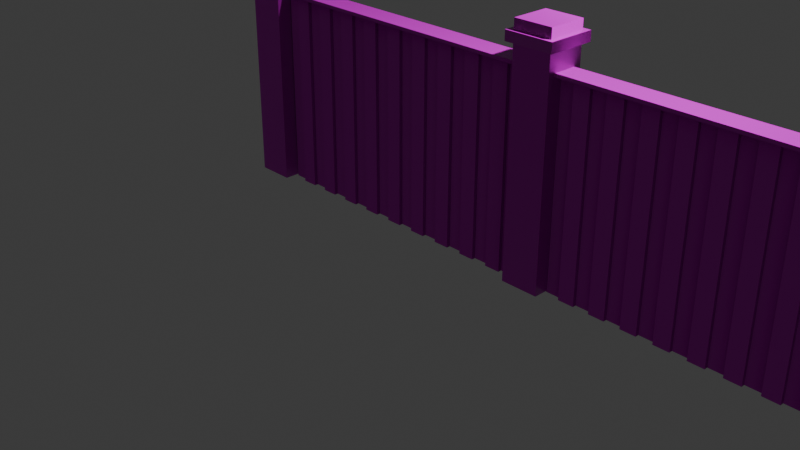 # Source: Fence.blend  (saved by Blender 4.0.36; exported with 4.5.12 LTS)
import bpy
from mathutils import Matrix  # noqa: F401  (used for matrix-valued properties, if any)

bpy.ops.wm.read_factory_settings(use_empty=True)
scene = bpy.context.scene
scene.name = 'Scene'

# ---- collections
col_collection = bpy.data.collections.new('Collection'); scene.collection.children.link(col_collection)

# ---- images (referenced by path relative to the original .blend; pixels are not part of the script)
import os
ASSET_DIR = os.environ.get("B2B_ASSET_DIR", "")  # directory of the original .blend (textures are referenced by path, not embedded)
HERE = os.path.dirname(os.path.abspath(__file__))  # packed textures are extracted next to this script under _unpacked/

def load_image(name, relpath, width, height, colorspace="sRGB"):
    """Load a texture the original file referenced (path relative to the .blend, or extracted next to this script)."""
    p = next((c for c in (os.path.join(HERE, relpath), os.path.join(ASSET_DIR, relpath)) if relpath and os.path.exists(c)), "")
    if p:
        img = bpy.data.images.load(p, check_existing=True)
        img.name = name
    else:  # same state as the original file: an image datablock whose file is absent (Cycles renders it pink)
        img = bpy.data.images.new(name, width, height)
        img.source = "FILE"
        img.filepath = "//" + (relpath or name)
    img.colorspace_settings.name = colorspace
    return img
img_woodbase_bricksupport_normal_png = load_image('Woodbase-BrickSupport_Normal.png', 'Woodbase-BrickSupport_Normal.png', 1024, 1024, 'sRGB')
img_woodbase_bricksupport_basecolor_jpg = load_image('Woodbase-BrickSupport_BaseColor.jpg', 'Woodbase-BrickSupport_BaseColor.jpg', 1024, 1024, 'sRGB')
img_woodbase_bricksupport_roughness_jpg_001 = load_image('Woodbase-BrickSupport_Roughness.jpg.001', 'Woodbase-BrickSupport_Roughness.jpg', 1024, 1024, 'sRGB')

# ---- materials (node trees are filled in below, after node groups)
mat_lambert1 = bpy.data.materials.new('lambert1')
mat_lambert1.use_transparent_shadow = False
mat_lambert1.diffuse_color = (0.5, 0.5, 0.5, 1.0)
mat_lambert1.roughness = 0.5528

# ---- material node trees
mat_lambert1.use_nodes = True; mat_lambert1.node_tree.nodes.clear()
_N = mat_lambert1.node_tree.nodes; _L = mat_lambert1.node_tree.links
n0 = _N.new('ShaderNodeBsdfPrincipled'); n0.name = 'Principled BSDF'; n0.location = (10, 300)
n0.inputs[3].default_value = 1.45
n0.inputs[27].default_value = (0.0, 0.0, 0.0, 1.0)
n0.inputs[28].default_value = 1.0
n1 = _N.new('ShaderNodeNormalMap'); n1.name = 'Normal Map'; n1.location = (-300, -300)
n1.label = 'Normal/Map'
n1.uv_map = 'map1'
n2 = _N.new('ShaderNodeOutputMaterial'); n2.name = 'Material Output'; n2.location = (300, 300)
n3 = _N.new('ShaderNodeTexImage'); n3.name = 'Image Texture.001'; n3.location = (-628, -70)
n3.image = img_woodbase_bricksupport_normal_png
n4 = _N.new('ShaderNodeTexImage'); n4.name = 'Image Texture'; n4.location = (-417, 530)
n4.width = 365
n4.image = img_woodbase_bricksupport_basecolor_jpg
n5 = _N.new('ShaderNodeTexImage'); n5.name = 'Image Texture.002'; n5.location = (-453, 228)
n5.image = img_woodbase_bricksupport_roughness_jpg_001
_L.new(n0.outputs[0], n2.inputs[0])
_L.new(n1.outputs[0], n0.inputs[5])
_L.new(n4.outputs[0], n0.inputs[0])
_L.new(n3.outputs[0], n1.inputs[1])
_L.new(n5.outputs[0], n0.inputs[2])
n2.is_active_output = True

# ---- world
world_world = bpy.data.worlds.new('World'); scene.world = world_world
world_world.use_nodes = True; world_world.node_tree.nodes.clear()
_N = world_world.node_tree.nodes; _L = world_world.node_tree.links
n0 = _N.new('ShaderNodeOutputWorld'); n0.name = 'World Output'; n0.location = (300, 300)
n1 = _N.new('ShaderNodeBackground'); n1.name = 'Background'; n1.location = (10, 300)
n1.inputs[0].default_value = (0.05088, 0.05088, 0.05088, 1.0)
_L.new(n1.outputs[0], n0.inputs[0])
n0.is_active_output = True
world_world.color = (0.05088, 0.05088, 0.05088)
world_world.use_sun_shadow = False
world_world.sun_shadow_jitter_overblur = 0.0

# ---- cameras
cam_camera = bpy.data.cameras.new('Camera')
cam_camera.clip_end = 100.0
cam_camera.ortho_scale = 7.314

# ---- lights
light_light = bpy.data.lights.new('Light', 'POINT')
light_light.transmission_factor = 0.0
light_light.use_soft_falloff = False
light_light.energy = 1000.0
light_light.shadow_soft_size = 0.1
light_light.shadow_maximum_resolution = 0.006
light_light.use_absolute_resolution = True

# ---- meshes
me_mesh = bpy.data.meshes.new('Mesh')
me_mesh.from_pydata([(157.4, 19.84, 2.43e-15), (197.1, 19.84, -2.43e-15), (157.4, 19.84, 245.0), (197.1, 19.84, 245.0), (157.4, -19.84, 245.0), (197.1, -19.84, 245.0), (157.4, -19.84, 2.43e-15), (197.1, -19.84, -2.43e-15), (157.4, 19.84, 225.0), (197.1, 19.84, 225.0), (197.1, -19.84, 225.0), (157.4, -19.84, 225.0), (157.4, -19.84, 235.0), (197.1, -19.84, 235.0), (197.1, 19.84, 235.0), (157.4, 19.84, 235.0), (202.1, 24.84, 225.0), (202.1, -24.84, 225.0), (202.1, -24.84, 235.0), (202.1, 24.84, 235.0), (152.4, -24.84, 225.0), (152.4, 24.84, 225.0), (152.4, 24.84, 235.0), (152.4, -24.84, 235.0), (-158.4, -19.84, 2.43e-15), (-198.1, -19.84, -2.43e-15), (-158.4, -19.84, 245.0), (-198.1, -19.84, 245.0), (-158.4, 19.84, 245.0), (-198.1, 19.84, 245.0), (-158.4, 19.84, 2.43e-15), (-198.1, 19.84, -2.43e-15), (-158.4, -19.84, 225.0), (-198.1, -19.84, 225.0), (-198.1, 19.84, 225.0), (-158.4, 19.84, 225.0), (-158.4, 19.84, 235.0), (-198.1, 19.84, 235.0), (-198.1, -19.84, 235.0), (-158.4, -19.84, 235.0), (-203.1, -24.84, 225.0), (-203.1, 24.84, 225.0), (-203.1, 24.84, 235.0), (-203.1, -24.84, 235.0), (-153.4, 24.84, 225.0), (-153.4, -24.84, 225.0), (-153.4, -24.84, 235.0), (-153.4, 24.84, 235.0), (-157.9, -4.007, 199.7), (142.1, -4.007, 199.7), (-157.9, -4.007, -1.474), (142.1, -4.007, -1.474), (42.15, -4.007, 199.7), (42.15, -4.007, -1.474), (-57.85, -4.007, 199.7), (-57.85, -4.007, -1.474), (-91.19, -4.007, 199.7), (-91.19, -4.007, -1.474), (-124.5, -4.007, 199.7), (-124.5, -4.007, -1.474), (8.812, -4.007, 199.7), (8.812, -4.007, -1.474), (-24.52, -4.007, 199.7), (-24.52, -4.007, -1.474), (108.8, -4.007, 199.7), (108.8, -4.007, -1.474), (75.48, -4.007, 199.7), (75.48, -4.007, -1.474), (-141.2, -4.007, 199.7), (-141.2, -4.007, -1.474), (-107.9, -4.007, 199.7), (-107.9, -4.007, -1.474), (-74.52, -4.007, 199.7), (-74.52, -4.007, -1.474), (-41.19, -4.007, 199.7), (-41.19, -4.007, -1.474), (-7.855, -4.007, 199.7), (-7.855, -4.007, -1.474), (25.48, -4.007, 199.7), (25.48, -4.007, -1.474), (58.81, -4.007, 199.7), (58.81, -4.007, -1.474), (92.15, -4.007, 199.7), (92.15, -4.007, -1.474), (125.5, -4.007, 199.7), (125.5, -4.007, -1.474), (158.4, -4.007, -1.474), (158.4, -4.007, 199.7), (-141.2, -7.888, 199.7), (-141.2, -7.888, -1.474), (-124.5, -7.888, -1.474), (-124.5, -7.888, 199.7), (58.81, -7.888, 199.7), (58.81, -7.888, -1.474), (75.48, -7.888, -1.474), (75.48, -7.888, 199.7), (-41.19, -7.888, 199.7), (-41.19, -7.888, -1.474), (-24.52, -7.888, -1.474), (-24.52, -7.888, 199.7), (-107.9, -7.888, -1.474), (-107.9, -7.888, 199.7), (-91.19, -7.888, -1.474), (-91.19, -7.888, 199.7), (-74.52, -7.888, -1.474), (-74.52, -7.888, 199.7), (-57.85, -7.888, -1.474), (-57.85, -7.888, 199.7), (-7.855, -7.888, -1.474), (-7.855, -7.888, 199.7), (8.812, -7.888, -1.474), (8.812, -7.888, 199.7), (25.48, -7.888, -1.474), (25.48, -7.888, 199.7), (42.15, -7.888, -1.474), (42.15, -7.888, 199.7), (92.15, -7.888, -1.474), (92.15, -7.888, 199.7), (108.8, -7.888, -1.474), (108.8, -7.888, 199.7), (125.5, -7.888, -1.474), (125.5, -7.888, 199.7), (142.1, -7.888, -1.474), (142.1, -7.888, 199.7), (-157.9, -7.888, 202.1), (158.4, -7.888, 202.1), (-157.9, -7.888, 199.7), (158.4, -7.888, 199.7), (-157.9, -12.38, 205.4), (158.4, -12.38, 205.4), (-157.9, -12.38, 202.1), (158.4, -12.38, 202.1), (-157.9, 7.888, 202.1), (158.4, 7.888, 202.1), (-157.9, 7.888, 199.7), (158.4, 7.888, 199.7), (-157.9, 12.38, 205.4), (158.4, 12.38, 205.4), (-157.9, 12.38, 202.1), (158.4, 12.38, 202.1), (-157.9, 4.007, 199.7), (142.1, 4.007, 199.7), (-157.9, 4.007, -1.474), (142.1, 4.007, -1.474), (42.15, 4.007, 199.7), (42.15, 4.007, -1.474), (-57.85, 4.007, 199.7), (-57.85, 4.007, -1.474), (-91.19, 4.007, 199.7), (-91.19, 4.007, -1.474), (-124.5, 4.007, 199.7), (-124.5, 4.007, -1.474), (8.812, 4.007, 199.7), (8.812, 4.007, -1.474), (-24.52, 4.007, 199.7), (-24.52, 4.007, -1.474), (108.8, 4.007, 199.7), (108.8, 4.007, -1.474), (75.48, 4.007, 199.7), (75.48, 4.007, -1.474), (-141.2, 4.007, 199.7), (-141.2, 4.007, -1.474), (-107.9, 4.007, 199.7), (-107.9, 4.007, -1.474), (-74.52, 4.007, 199.7), (-74.52, 4.007, -1.474), (-41.19, 4.007, 199.7), (-41.19, 4.007, -1.474), (-7.855, 4.007, 199.7), (-7.855, 4.007, -1.474), (25.48, 4.007, 199.7), (25.48, 4.007, -1.474), (58.81, 4.007, 199.7), (58.81, 4.007, -1.474), (92.15, 4.007, 199.7), (92.15, 4.007, -1.474), (125.5, 4.007, 199.7), (125.5, 4.007, -1.474), (158.4, 4.007, -1.474), (158.4, 4.007, 199.7), (-141.2, 7.888, 199.7), (-141.2, 7.888, -1.474), (-124.5, 7.888, -1.474), (-124.5, 7.888, 199.7), (58.81, 7.888, 199.7), (58.81, 7.888, -1.474), (75.48, 7.888, -1.474), (75.48, 7.888, 199.7), (-41.19, 7.888, 199.7), (-41.19, 7.888, -1.474), (-24.52, 7.888, -1.474), (-24.52, 7.888, 199.7), (-107.9, 7.888, -1.474), (-107.9, 7.888, 199.7), (-91.19, 7.888, -1.474), (-91.19, 7.888, 199.7), (-74.52, 7.888, -1.474), (-74.52, 7.888, 199.7), (-57.85, 7.888, -1.474), (-57.85, 7.888, 199.7), (-7.855, 7.888, -1.474), (-7.855, 7.888, 199.7), (8.812, 7.888, -1.474), (8.812, 7.888, 199.7), (25.48, 7.888, -1.474), (25.48, 7.888, 199.7), (42.15, 7.888, -1.474), (42.15, 7.888, 199.7), (92.15, 7.888, -1.474), (92.15, 7.888, 199.7), (108.8, 7.888, -1.474), (108.8, 7.888, 199.7), (125.5, 7.888, -1.474), (125.5, 7.888, 199.7), (142.1, 7.888, -1.474), (142.1, 7.888, 199.7), (196.4, -4.007, 199.7), (496.4, -4.007, 199.7), (196.4, -4.007, -1.474), (496.4, -4.007, -1.474), (396.4, -4.007, 199.7), (396.4, -4.007, -1.474), (296.4, -4.007, 199.7), (296.4, -4.007, -1.474), (263.1, -4.007, 199.7), (263.1, -4.007, -1.474), (229.8, -4.007, 199.7), (229.8, -4.007, -1.474), (363.1, -4.007, 199.7), (363.1, -4.007, -1.474), (329.8, -4.007, 199.7), (329.8, -4.007, -1.474), (463.1, -4.007, 199.7), (463.1, -4.007, -1.474), (429.8, -4.007, 199.7), (429.8, -4.007, -1.474), (213.1, -4.007, 199.7), (213.1, -4.007, -1.474), (246.4, -4.007, 199.7), (246.4, -4.007, -1.474), (279.8, -4.007, 199.7), (279.8, -4.007, -1.474), (313.1, -4.007, 199.7), (313.1, -4.007, -1.474), (346.4, -4.007, 199.7), (346.4, -4.007, -1.474), (379.8, -4.007, 199.7), (379.8, -4.007, -1.474), (413.1, -4.007, 199.7), (413.1, -4.007, -1.474), (446.4, -4.007, 199.7), (446.4, -4.007, -1.474), (479.8, -4.007, 199.7), (479.8, -4.007, -1.474), (512.7, -4.007, -1.474), (512.7, -4.007, 199.7), (213.1, -7.888, 199.7), (213.1, -7.888, -1.474), (229.8, -7.888, -1.474), (229.8, -7.888, 199.7), (413.1, -7.888, 199.7), (413.1, -7.888, -1.474), (429.8, -7.888, -1.474), (429.8, -7.888, 199.7), (313.1, -7.888, 199.7), (313.1, -7.888, -1.474), (329.8, -7.888, -1.474), (329.8, -7.888, 199.7), (246.4, -7.888, -1.474), (246.4, -7.888, 199.7), (263.1, -7.888, -1.474), (263.1, -7.888, 199.7), (279.8, -7.888, -1.474), (279.8, -7.888, 199.7), (296.4, -7.888, -1.474), (296.4, -7.888, 199.7), (346.4, -7.888, -1.474), (346.4, -7.888, 199.7), (363.1, -7.888, -1.474), (363.1, -7.888, 199.7), (379.8, -7.888, -1.474), (379.8, -7.888, 199.7), (396.4, -7.888, -1.474), (396.4, -7.888, 199.7), (446.4, -7.888, -1.474), (446.4, -7.888, 199.7), (463.1, -7.888, -1.474), (463.1, -7.888, 199.7), (479.8, -7.888, -1.474), (479.8, -7.888, 199.7), (496.4, -7.888, -1.474), (496.4, -7.888, 199.7), (196.4, -7.888, 202.1), (512.7, -7.888, 202.1), (196.4, -7.888, 199.7), (512.7, -7.888, 199.7), (196.4, -12.38, 205.4), (512.7, -12.38, 205.4), (196.4, -12.38, 202.1), (512.7, -12.38, 202.1), (196.4, 7.888, 202.1), (512.7, 7.888, 202.1), (196.4, 7.888, 199.7), (512.7, 7.888, 199.7), (196.4, 12.38, 205.4), (512.7, 12.38, 205.4), (196.4, 12.38, 202.1), (512.7, 12.38, 202.1), (196.4, 4.007, 199.7), (496.4, 4.007, 199.7), (196.4, 4.007, -1.474), (496.4, 4.007, -1.474), (396.4, 4.007, 199.7), (396.4, 4.007, -1.474), (296.4, 4.007, 199.7), (296.4, 4.007, -1.474), (263.1, 4.007, 199.7), (263.1, 4.007, -1.474), (229.8, 4.007, 199.7), (229.8, 4.007, -1.474), (363.1, 4.007, 199.7), (363.1, 4.007, -1.474), (329.8, 4.007, 199.7), (329.8, 4.007, -1.474), (463.1, 4.007, 199.7), (463.1, 4.007, -1.474), (429.8, 4.007, 199.7), (429.8, 4.007, -1.474), (213.1, 4.007, 199.7), (213.1, 4.007, -1.474), (246.4, 4.007, 199.7), (246.4, 4.007, -1.474), (279.8, 4.007, 199.7), (279.8, 4.007, -1.474), (313.1, 4.007, 199.7), (313.1, 4.007, -1.474), (346.4, 4.007, 199.7), (346.4, 4.007, -1.474), (379.8, 4.007, 199.7), (379.8, 4.007, -1.474), (413.1, 4.007, 199.7), (413.1, 4.007, -1.474), (446.4, 4.007, 199.7), (446.4, 4.007, -1.474), (479.8, 4.007, 199.7), (479.8, 4.007, -1.474), (512.7, 4.007, -1.474), (512.7, 4.007, 199.7), (213.1, 7.888, 199.7), (213.1, 7.888, -1.474), (229.8, 7.888, -1.474), (229.8, 7.888, 199.7), (413.1, 7.888, 199.7), (413.1, 7.888, -1.474), (429.8, 7.888, -1.474), (429.8, 7.888, 199.7), (313.1, 7.888, 199.7), (313.1, 7.888, -1.474), (329.8, 7.888, -1.474), (329.8, 7.888, 199.7), (246.4, 7.888, -1.474), (246.4, 7.888, 199.7), (263.1, 7.888, -1.474), (263.1, 7.888, 199.7), (279.8, 7.888, -1.474), (279.8, 7.888, 199.7), (296.4, 7.888, -1.474), (296.4, 7.888, 199.7), (346.4, 7.888, -1.474), (346.4, 7.888, 199.7), (363.1, 7.888, -1.474), (363.1, 7.888, 199.7), (379.8, 7.888, -1.474), (379.8, 7.888, 199.7), (396.4, 7.888, -1.474), (396.4, 7.888, 199.7), (446.4, 7.888, -1.474), (446.4, 7.888, 199.7), (463.1, 7.888, -1.474), (463.1, 7.888, 199.7), (479.8, 7.888, -1.474), (479.8, 7.888, 199.7), (496.4, 7.888, -1.474), (496.4, 7.888, 199.7)], [], [(21, 22, 19, 16), (2, 4, 5, 3), (23, 20, 17, 18), (16, 19, 18, 17), (20, 23, 22, 21), (0, 8, 9, 1), (1, 9, 10, 7), (11, 6, 7, 10), (6, 11, 8, 0), (4, 12, 13, 5), (14, 3, 5, 13), (15, 2, 3, 14), (12, 4, 2, 15), (9, 16, 17, 10), (13, 18, 19, 14), (11, 20, 21, 8), (15, 22, 23, 12), (8, 21, 16, 9), (14, 19, 22, 15), (12, 23, 18, 13), (10, 17, 20, 11), (45, 46, 43, 40), (26, 28, 29, 27), (47, 44, 41, 42), (40, 43, 42, 41), (44, 47, 46, 45), (24, 32, 33, 25), (25, 33, 34, 31), (35, 30, 31, 34), (30, 35, 32, 24), (28, 36, 37, 29), (38, 27, 29, 37), (39, 26, 27, 38), (36, 28, 26, 39), (33, 40, 41, 34), (37, 42, 43, 38), (35, 44, 45, 32), (39, 46, 47, 36), (32, 45, 40, 33), (38, 43, 46, 39), (36, 47, 42, 37), (34, 41, 44, 35), (88, 89, 90, 91), (92, 93, 94, 95), (96, 97, 98, 99), (56, 57, 73, 72), (58, 59, 71, 70), (60, 61, 79, 78), (62, 63, 77, 76), (64, 65, 85, 84), (66, 67, 83, 82), (50, 69, 68, 48), (101, 100, 102, 103), (105, 104, 106, 107), (54, 55, 75, 74), (109, 108, 110, 111), (113, 112, 114, 115), (52, 53, 81, 80), (117, 116, 118, 119), (121, 120, 122, 123), (49, 51, 86, 87), (68, 69, 89, 88), (59, 58, 91, 90), (80, 81, 93, 92), (67, 66, 95, 94), (74, 75, 97, 96), (63, 62, 99, 98), (70, 71, 100, 101), (57, 56, 103, 102), (72, 73, 104, 105), (55, 54, 107, 106), (76, 77, 108, 109), (61, 60, 111, 110), (78, 79, 112, 113), (53, 52, 115, 114), (82, 83, 116, 117), (65, 64, 119, 118), (84, 85, 120, 121), (51, 49, 123, 122), (126, 127, 125, 124), (130, 131, 129, 128), (124, 125, 131, 130), (134, 132, 133, 135), (138, 136, 137, 139), (132, 138, 139, 133), (129, 137, 136, 128), (126, 134, 135, 127), (180, 183, 182, 181), (184, 187, 186, 185), (188, 191, 190, 189), (148, 164, 165, 149), (150, 162, 163, 151), (152, 170, 171, 153), (154, 168, 169, 155), (156, 176, 177, 157), (158, 174, 175, 159), (142, 140, 160, 161), (193, 195, 194, 192), (197, 199, 198, 196), (146, 166, 167, 147), (201, 203, 202, 200), (205, 207, 206, 204), (144, 172, 173, 145), (209, 211, 210, 208), (213, 215, 214, 212), (141, 179, 178, 143), (160, 180, 181, 161), (151, 182, 183, 150), (172, 184, 185, 173), (159, 186, 187, 158), (166, 188, 189, 167), (155, 190, 191, 154), (162, 193, 192, 163), (149, 194, 195, 148), (164, 197, 196, 165), (147, 198, 199, 146), (168, 201, 200, 169), (153, 202, 203, 152), (170, 205, 204, 171), (145, 206, 207, 144), (174, 209, 208, 175), (157, 210, 211, 156), (176, 213, 212, 177), (143, 214, 215, 141), (256, 257, 258, 259), (260, 261, 262, 263), (264, 265, 266, 267), (224, 225, 241, 240), (226, 227, 239, 238), (228, 229, 247, 246), (230, 231, 245, 244), (232, 233, 253, 252), (234, 235, 251, 250), (218, 237, 236, 216), (269, 268, 270, 271), (273, 272, 274, 275), (222, 223, 243, 242), (277, 276, 278, 279), (281, 280, 282, 283), (220, 221, 249, 248), (285, 284, 286, 287), (289, 288, 290, 291), (217, 219, 254, 255), (236, 237, 257, 256), (227, 226, 259, 258), (248, 249, 261, 260), (235, 234, 263, 262), (242, 243, 265, 264), (231, 230, 267, 266), (238, 239, 268, 269), (225, 224, 271, 270), (240, 241, 272, 273), (223, 222, 275, 274), (244, 245, 276, 277), (229, 228, 279, 278), (246, 247, 280, 281), (221, 220, 283, 282), (250, 251, 284, 285), (233, 232, 287, 286), (252, 253, 288, 289), (219, 217, 291, 290), (294, 295, 293, 292), (298, 299, 297, 296), (292, 293, 299, 298), (302, 300, 301, 303), (306, 304, 305, 307), (300, 306, 307, 301), (297, 305, 304, 296), (294, 302, 303, 295), (348, 351, 350, 349), (352, 355, 354, 353), (356, 359, 358, 357), (316, 332, 333, 317), (318, 330, 331, 319), (320, 338, 339, 321), (322, 336, 337, 323), (324, 344, 345, 325), (326, 342, 343, 327), (310, 308, 328, 329), (361, 363, 362, 360), (365, 367, 366, 364), (314, 334, 335, 315), (369, 371, 370, 368), (373, 375, 374, 372), (312, 340, 341, 313), (377, 379, 378, 376), (381, 383, 382, 380), (309, 347, 346, 311), (328, 348, 349, 329), (319, 350, 351, 318), (340, 352, 353, 341), (327, 354, 355, 326), (334, 356, 357, 335), (323, 358, 359, 322), (330, 361, 360, 331), (317, 362, 363, 316), (332, 365, 364, 333), (315, 366, 367, 314), (336, 369, 368, 337), (321, 370, 371, 320), (338, 373, 372, 339), (313, 374, 375, 312), (342, 377, 376, 343), (325, 378, 379, 324), (344, 381, 380, 345), (311, 382, 383, 309)])
me_mesh.polygons.foreach_set('use_smooth', [True] * 206)
_k = set([(0, 8), (1, 9), (2, 3), (2, 4), (2, 15), (3, 5), (3, 14), (4, 5), (4, 12), (5, 13), (6, 11), (7, 10), (8, 9), (8, 11), (9, 10), (10, 11), (12, 13), (12, 15), (13, 14), (14, 15), (16, 17), (16, 19), (16, 21), (17, 18), (17, 20), (18, 19), (18, 23), (19, 22), (20, 21), (20, 23), (21, 22), (22, 23), (24, 32), (25, 33), (26, 27), (26, 28), (26, 39), (27, 29), (27, 38), (28, 29), (28, 36), (29, 37), (30, 35), (31, 34), (32, 33), (32, 35), (33, 34), (34, 35), (36, 37), (36, 39), (37, 38), (38, 39), (40, 41), (40, 43), (40, 45), (41, 42), (41, 44), (42, 43), (42, 47), (43, 46), (44, 45), (44, 47), (45, 46), (46, 47), (49, 51), (52, 53), (54, 55), (56, 57), (58, 59), (60, 61), (62, 63), (64, 65), (66, 67), (68, 69), (70, 71), (72, 73), (74, 75), (76, 77), (78, 79), (80, 81), (82, 83), (84, 85), (88, 89), (90, 91), (92, 93), (94, 95), (96, 97), (98, 99), (100, 101), (102, 103), (104, 105), (106, 107), (108, 109), (110, 111), (112, 113), (114, 115), (116, 117), (118, 119), (120, 121), (122, 123), (124, 125), (126, 127), (128, 129), (130, 131), (132, 133), (134, 135), (136, 137), (138, 139), (141, 143), (144, 145), (146, 147), (148, 149), (150, 151), (152, 153), (154, 155), (156, 157), (158, 159), (160, 161), (162, 163), (164, 165), (166, 167), (168, 169), (170, 171), (172, 173), (174, 175), (176, 177), (180, 181), (182, 183), (184, 185), (186, 187), (188, 189), (190, 191), (192, 193), (194, 195), (196, 197), (198, 199), (200, 201), (202, 203), (204, 205), (206, 207), (208, 209), (210, 211), (212, 213), (214, 215), (217, 219), (220, 221), (222, 223), (224, 225), (226, 227), (228, 229), (230, 231), (232, 233), (234, 235), (236, 237), (238, 239), (240, 241), (242, 243), (244, 245), (246, 247), (248, 249), (250, 251), (252, 253), (256, 257), (258, 259), (260, 261), (262, 263), (264, 265), (266, 267), (268, 269), (270, 271), (272, 273), (274, 275), (276, 277), (278, 279), (280, 281), (282, 283), (284, 285), (286, 287), (288, 289), (290, 291), (292, 293), (294, 295), (296, 297), (298, 299), (300, 301), (302, 303), (304, 305), (306, 307), (309, 311), (312, 313), (314, 315), (316, 317), (318, 319), (320, 321), (322, 323), (324, 325), (326, 327), (328, 329), (330, 331), (332, 333), (334, 335), (336, 337), (338, 339), (340, 341), (342, 343), (344, 345), (348, 349), (350, 351), (352, 353), (354, 355), (356, 357), (358, 359), (360, 361), (362, 363), (364, 365), (366, 367), (368, 369), (370, 371), (372, 373), (374, 375), (376, 377), (378, 379), (380, 381), (382, 383)])
me_mesh.attributes.new('sharp_edge', 'BOOLEAN', 'EDGE').data.foreach_set('value', [ (min(e.vertices), max(e.vertices)) in _k for e in me_mesh.edges])
_uv = me_mesh.uv_layers.new(name='map1')
_uv.uv.foreach_set('vector', [0.1702, 0.9775, 0.1702, 0.994, 0.2525, 0.9939, 0.2525, 0.9774, 0.2989, 0.8477, 0.3611, 0.8477, 0.3611, 0.7854, 0.2989, 0.7854, 0.08795, 0.9942, 0.08792, 0.9776, 0.009781, 0.9777, 0.009805, 0.9943, 0.2525, 0.9774, 0.2525, 0.9939, 0.3306, 0.9939, 0.3306, 0.9774, 0.08792, 0.9776, 0.08795, 0.9942, 0.1702, 0.994, 0.1702, 0.9775, 0.4287, 0.3855, 0.4287, 0.7581, 0.3629, 0.7581, 0.3629, 0.3855, 0.4936, 0.006629, 0.4936, 0.3792, 0.4279, 0.3792, 0.4279, 0.006629, 0.7665, 0.3822, 0.7665, 0.009559, 0.8322, 0.009559, 0.8322, 0.3822, 0.4944, 0.3855, 0.4944, 0.7581, 0.4287, 0.7581, 0.4287, 0.3855, 0.009551, 0.9557, 0.009549, 0.9722, 0.07527, 0.9722, 0.07527, 0.9557, 0.141, 0.9722, 0.141, 0.9557, 0.07527, 0.9557, 0.07527, 0.9722, 0.2067, 0.9723, 0.2067, 0.9557, 0.141, 0.9557, 0.141, 0.9722, 0.2724, 0.9723, 0.2724, 0.9557, 0.2067, 0.9557, 0.2067, 0.9723, 0.3668, 0.8528, 0.3729, 0.8589, 0.3729, 0.7742, 0.3668, 0.7803, 0.4595, 0.8528, 0.4656, 0.8589, 0.4656, 0.7743, 0.4595, 0.7804, 0.2943, 0.7803, 0.2883, 0.7742, 0.2883, 0.8589, 0.2943, 0.8528, 0.3871, 0.7804, 0.381, 0.7743, 0.381, 0.8589, 0.3871, 0.8528, 0.2943, 0.8528, 0.2883, 0.8589, 0.3729, 0.8589, 0.3668, 0.8528, 0.4595, 0.7804, 0.4656, 0.7743, 0.381, 0.7743, 0.3871, 0.7804, 0.3871, 0.8528, 0.381, 0.8589, 0.4656, 0.8589, 0.4595, 0.8528, 0.3668, 0.7803, 0.3729, 0.7742, 0.2883, 0.7742, 0.2943, 0.7803, 0.1702, 0.9775, 0.1702, 0.994, 0.2525, 0.9939, 0.2525, 0.9774, 0.2989, 0.8477, 0.3611, 0.8477, 0.3611, 0.7854, 0.2989, 0.7854, 0.08795, 0.9942, 0.08792, 0.9776, 0.009781, 0.9777, 0.009804, 0.9943, 0.2525, 0.9774, 0.2525, 0.9939, 0.3306, 0.9939, 0.3306, 0.9774, 0.08792, 0.9776, 0.08795, 0.9942, 0.1702, 0.994, 0.1702, 0.9775, 0.2022, 0.5326, 0.2022, 0.9052, 0.1365, 0.9052, 0.1365, 0.5326, 0.1365, 0.5326, 0.1365, 0.9052, 0.07078, 0.9052, 0.07078, 0.5326, 0.005053, 0.9052, 0.005053, 0.5326, 0.07078, 0.5326, 0.07078, 0.9052, 0.2679, 0.5326, 0.2679, 0.9052, 0.2022, 0.9052, 0.2022, 0.5326, 0.009551, 0.9557, 0.009549, 0.9722, 0.07527, 0.9722, 0.07527, 0.9557, 0.141, 0.9722, 0.141, 0.9557, 0.07527, 0.9557, 0.07527, 0.9722, 0.2067, 0.9723, 0.2067, 0.9557, 0.141, 0.9557, 0.141, 0.9722, 0.2724, 0.9723, 0.2724, 0.9557, 0.2067, 0.9557, 0.2067, 0.9723, 0.3668, 0.8528, 0.3729, 0.8589, 0.3729, 0.7742, 0.3668, 0.7803, 0.4595, 0.8528, 0.4656, 0.8589, 0.4656, 0.7743, 0.4595, 0.7804, 0.2943, 0.7803, 0.2883, 0.7742, 0.2883, 0.8589, 0.2943, 0.8528, 0.3871, 0.7804, 0.381, 0.7743, 0.381, 0.8589, 0.3871, 0.8528, 0.2943, 0.8528, 0.2883, 0.8589, 0.3729, 0.8589, 0.3668, 0.8528, 0.4595, 0.7804, 0.4656, 0.7743, 0.381, 0.7743, 0.3871, 0.7804, 0.3871, 0.8528, 0.381, 0.8589, 0.4656, 0.8589, 0.4595, 0.8528, 0.3668, 0.7803, 0.3729, 0.7742, 0.2883, 0.7742, 0.2943, 0.7803, 0.2779, 0.5, 0.005266, 0.5, 0.005266, 0.4774, 0.2779, 0.4774, 0.2779, 0.1659, 0.005265, 0.1659, 0.005265, 0.1433, 0.2779, 0.1433, 0.2779, 0.3329, 0.005266, 0.3329, 0.005266, 0.3103, 0.2779, 0.3103, 0.2779, 0.4165, 0.005266, 0.4165, 0.005266, 0.3939, 0.2779, 0.3939, 0.2779, 0.4722, 0.005266, 0.4722, 0.005266, 0.4496, 0.2779, 0.4496, 0.2779, 0.2494, 0.005266, 0.2494, 0.005266, 0.2268, 0.2779, 0.2268, 0.2779, 0.3051, 0.005266, 0.3051, 0.005266, 0.2825, 0.2779, 0.2825, 0.2779, 0.08231, 0.005265, 0.08231, 0.005266, 0.05973, 0.2779, 0.05973, 0.2779, 0.138, 0.005265, 0.138, 0.005265, 0.1154, 0.2779, 0.1154, 0.005266, 0.5279, 0.005266, 0.5053, 0.2779, 0.5053, 0.2779, 0.5279, 0.2779, 0.4443, 0.005266, 0.4443, 0.005266, 0.4217, 0.2779, 0.4217, 0.2779, 0.3886, 0.005266, 0.3886, 0.005266, 0.366, 0.2779, 0.366, 0.2779, 0.3608, 0.005266, 0.3608, 0.005266, 0.3382, 0.2779, 0.3382, 0.2779, 0.2772, 0.005266, 0.2772, 0.005266, 0.2547, 0.2779, 0.2547, 0.2779, 0.2215, 0.005266, 0.2215, 0.005266, 0.199, 0.2779, 0.199, 0.2779, 0.1937, 0.005266, 0.1937, 0.005266, 0.1711, 0.2779, 0.1711, 0.2779, 0.1102, 0.005265, 0.1102, 0.005265, 0.08757, 0.2779, 0.08757, 0.2779, 0.05447, 0.005266, 0.05447, 0.005266, 0.03188, 0.2779, 0.03188, 0.2779, 0.02662, 0.005266, 0.02662, 0.005266, 0.004581, 0.2779, 0.004581, 0.2779, 0.5053, 0.005266, 0.5053, 0.005266, 0.5, 0.2779, 0.5, 0.005266, 0.4722, 0.2779, 0.4722, 0.2779, 0.4774, 0.005266, 0.4774, 0.2779, 0.1711, 0.005266, 0.1711, 0.005265, 0.1659, 0.2779, 0.1659, 0.005265, 0.138, 0.2779, 0.138, 0.2779, 0.1433, 0.005265, 0.1433, 0.2779, 0.3382, 0.005266, 0.3382, 0.005266, 0.3329, 0.2779, 0.3329, 0.005266, 0.3051, 0.2779, 0.3051, 0.2779, 0.3103, 0.005266, 0.3103, 0.2779, 0.4496, 0.005266, 0.4496, 0.005266, 0.4443, 0.2779, 0.4443, 0.005266, 0.4165, 0.2779, 0.4165, 0.2779, 0.4217, 0.005266, 0.4217, 0.2779, 0.3939, 0.005266, 0.3939, 0.005266, 0.3886, 0.2779, 0.3886, 0.005266, 0.3608, 0.2779, 0.3608, 0.2779, 0.366, 0.005266, 0.366, 0.2779, 0.2825, 0.005266, 0.2825, 0.005266, 0.2772, 0.2779, 0.2772, 0.005266, 0.2494, 0.2779, 0.2494, 0.2779, 0.2547, 0.005266, 0.2547, 0.2779, 0.2268, 0.005266, 0.2268, 0.005266, 0.2215, 0.2779, 0.2215, 0.005266, 0.1937, 0.2779, 0.1937, 0.2779, 0.199, 0.005266, 0.199, 0.2779, 0.1154, 0.005265, 0.1154, 0.005265, 0.1102, 0.2779, 0.1102, 0.005265, 0.08231, 0.2779, 0.08231, 0.2779, 0.08757, 0.005265, 0.08757, 0.2779, 0.05973, 0.005266, 0.05973, 0.005266, 0.05447, 0.2779, 0.05447, 0.005266, 0.02662, 0.2779, 0.02662, 0.2779, 0.03188, 0.005266, 0.03188, 0.2833, 0.5218, 0.2833, 0.006543, 0.2871, 0.006543, 0.2871, 0.5218, 0.2944, 0.5218, 0.2944, 0.006543, 0.2999, 0.006543, 0.2999, 0.5218, 0.2871, 0.5218, 0.2871, 0.006543, 0.2944, 0.006543, 0.2944, 0.5218, 0.3567, 0.5218, 0.353, 0.5218, 0.353, 0.006544, 0.3567, 0.006544, 0.3456, 0.5218, 0.3402, 0.5218, 0.3402, 0.006543, 0.3456, 0.006543, 0.353, 0.5218, 0.3456, 0.5218, 0.3456, 0.006543, 0.353, 0.006544, 0.2999, 0.006543, 0.3402, 0.006543, 0.3402, 0.5218, 0.2999, 0.5218, 0.4695, 0.9245, 0.4695, 0.9475, 0.009273, 0.9475, 0.009273, 0.9245, 0.005268, 0.5, 0.005268, 0.4774, 0.2779, 0.4774, 0.2779, 0.5, 0.005266, 0.1659, 0.005267, 0.1433, 0.2779, 0.1433, 0.2779, 0.1659, 0.005268, 0.3329, 0.005268, 0.3103, 0.2779, 0.3103, 0.2779, 0.3329, 0.005268, 0.4165, 0.005268, 0.3939, 0.2779, 0.3939, 0.2779, 0.4165, 0.005268, 0.4722, 0.005267, 0.4496, 0.2779, 0.4496, 0.2779, 0.4722, 0.005267, 0.2494, 0.005267, 0.2268, 0.2779, 0.2268, 0.2779, 0.2494, 0.005268, 0.3051, 0.005268, 0.2825, 0.2779, 0.2825, 0.2779, 0.3051, 0.005266, 0.08232, 0.005266, 0.05973, 0.2779, 0.05973, 0.2779, 0.08231, 0.005267, 0.138, 0.005267, 0.1154, 0.2779, 0.1154, 0.2779, 0.138, 0.2779, 0.5279, 0.005268, 0.5279, 0.005268, 0.5053, 0.2779, 0.5053, 0.005268, 0.4443, 0.005268, 0.4217, 0.2779, 0.4217, 0.2779, 0.4443, 0.005268, 0.3886, 0.005268, 0.366, 0.2779, 0.366, 0.2779, 0.3886, 0.005268, 0.3608, 0.005268, 0.3382, 0.2779, 0.3382, 0.2779, 0.3608, 0.005267, 0.2772, 0.005267, 0.2547, 0.2779, 0.2547, 0.2779, 0.2772, 0.005267, 0.2215, 0.005267, 0.199, 0.2779, 0.199, 0.2779, 0.2215, 0.005267, 0.1937, 0.005266, 0.1711, 0.2779, 0.1711, 0.2779, 0.1937, 0.005267, 0.1102, 0.005266, 0.08758, 0.2779, 0.08757, 0.2779, 0.1102, 0.005266, 0.05447, 0.005266, 0.03188, 0.2779, 0.03188, 0.2779, 0.05447, 0.005266, 0.02662, 0.005266, 0.004584, 0.2779, 0.004581, 0.2779, 0.02662, 0.005268, 0.5053, 0.005268, 0.5, 0.2779, 0.5, 0.2779, 0.5053, 0.2779, 0.4722, 0.2779, 0.4774, 0.005268, 0.4774, 0.005268, 0.4722, 0.005266, 0.1711, 0.005266, 0.1659, 0.2779, 0.1659, 0.2779, 0.1711, 0.2779, 0.138, 0.2779, 0.1433, 0.005267, 0.1433, 0.005267, 0.138, 0.005268, 0.3382, 0.005268, 0.3329, 0.2779, 0.3329, 0.2779, 0.3382, 0.2779, 0.3051, 0.2779, 0.3103, 0.005268, 0.3103, 0.005268, 0.3051, 0.005267, 0.4496, 0.005268, 0.4443, 0.2779, 0.4443, 0.2779, 0.4496, 0.2779, 0.4165, 0.2779, 0.4217, 0.005268, 0.4217, 0.005268, 0.4165, 0.005268, 0.3939, 0.005268, 0.3886, 0.2779, 0.3886, 0.2779, 0.3939, 0.2779, 0.3608, 0.2779, 0.366, 0.005268, 0.366, 0.005268, 0.3608, 0.005268, 0.2825, 0.005267, 0.2772, 0.2779, 0.2772, 0.2779, 0.2825, 0.2779, 0.2494, 0.2779, 0.2547, 0.005267, 0.2547, 0.005267, 0.2494, 0.005267, 0.2268, 0.005267, 0.2215, 0.2779, 0.2215, 0.2779, 0.2268, 0.2779, 0.1937, 0.2779, 0.199, 0.005267, 0.199, 0.005267, 0.1937, 0.005267, 0.1154, 0.005267, 0.1102, 0.2779, 0.1102, 0.2779, 0.1154, 0.2779, 0.08231, 0.2779, 0.08757, 0.005266, 0.08758, 0.005266, 0.08232, 0.005266, 0.05973, 0.005266, 0.05447, 0.2779, 0.05447, 0.2779, 0.05973, 0.2779, 0.02662, 0.2779, 0.03188, 0.005266, 0.03188, 0.005266, 0.02662, 0.2779, 0.5, 0.005266, 0.5, 0.005266, 0.4774, 0.2779, 0.4774, 0.2779, 0.1659, 0.005265, 0.1659, 0.005265, 0.1433, 0.2779, 0.1433, 0.2779, 0.3329, 0.005266, 0.3329, 0.005266, 0.3103, 0.2779, 0.3103, 0.2779, 0.4165, 0.005266, 0.4165, 0.005266, 0.3939, 0.2779, 0.3939, 0.2779, 0.4722, 0.005266, 0.4722, 0.005266, 0.4496, 0.2779, 0.4496, 0.2779, 0.2494, 0.005266, 0.2494, 0.005266, 0.2268, 0.2779, 0.2268, 0.2779, 0.3051, 0.005266, 0.3051, 0.005266, 0.2825, 0.2779, 0.2825, 0.2779, 0.08231, 0.005265, 0.08231, 0.005266, 0.05973, 0.2779, 0.05973, 0.2779, 0.138, 0.005265, 0.138, 0.005265, 0.1154, 0.2779, 0.1154, 0.005266, 0.5279, 0.005266, 0.5053, 0.2779, 0.5053, 0.2779, 0.5279, 0.2779, 0.4443, 0.005266, 0.4443, 0.005266, 0.4217, 0.2779, 0.4217, 0.2779, 0.3886, 0.005266, 0.3886, 0.005266, 0.366, 0.2779, 0.366, 0.2779, 0.3608, 0.005266, 0.3608, 0.005266, 0.3382, 0.2779, 0.3382, 0.2779, 0.2772, 0.005266, 0.2772, 0.005266, 0.2547, 0.2779, 0.2547, 0.2779, 0.2215, 0.005266, 0.2215, 0.005266, 0.199, 0.2779, 0.199, 0.2779, 0.1937, 0.005266, 0.1937, 0.005266, 0.1711, 0.2779, 0.1711, 0.2779, 0.1102, 0.005265, 0.1102, 0.005265, 0.08757, 0.2779, 0.08757, 0.2779, 0.05447, 0.005266, 0.05447, 0.005266, 0.03188, 0.2779, 0.03188, 0.2779, 0.02662, 0.005266, 0.02662, 0.005266, 0.004581, 0.2779, 0.004581, 0.2779, 0.5053, 0.005266, 0.5053, 0.005266, 0.5, 0.2779, 0.5, 0.005266, 0.4722, 0.2779, 0.4722, 0.2779, 0.4774, 0.005266, 0.4774, 0.2779, 0.1711, 0.005266, 0.1711, 0.005265, 0.1659, 0.2779, 0.1659, 0.005265, 0.138, 0.2779, 0.138, 0.2779, 0.1433, 0.005265, 0.1433, 0.2779, 0.3382, 0.005266, 0.3382, 0.005266, 0.3329, 0.2779, 0.3329, 0.005266, 0.3051, 0.2779, 0.3051, 0.2779, 0.3103, 0.005266, 0.3103, 0.2779, 0.4496, 0.005266, 0.4496, 0.005266, 0.4443, 0.2779, 0.4443, 0.005266, 0.4165, 0.2779, 0.4165, 0.2779, 0.4217, 0.005266, 0.4217, 0.2779, 0.3939, 0.005266, 0.3939, 0.005266, 0.3886, 0.2779, 0.3886, 0.005266, 0.3608, 0.2779, 0.3608, 0.2779, 0.366, 0.005266, 0.366, 0.2779, 0.2825, 0.005266, 0.2825, 0.005266, 0.2772, 0.2779, 0.2772, 0.005266, 0.2494, 0.2779, 0.2494, 0.2779, 0.2547, 0.005266, 0.2547, 0.2779, 0.2268, 0.005266, 0.2268, 0.005266, 0.2215, 0.2779, 0.2215, 0.005266, 0.1937, 0.2779, 0.1937, 0.2779, 0.199, 0.005266, 0.199, 0.2779, 0.1154, 0.005265, 0.1154, 0.005265, 0.1102, 0.2779, 0.1102, 0.005265, 0.08231, 0.2779, 0.08231, 0.2779, 0.08757, 0.005265, 0.08757, 0.2779, 0.05973, 0.005266, 0.05973, 0.005266, 0.05447, 0.2779, 0.05447, 0.005266, 0.02662, 0.2779, 0.02662, 0.2779, 0.03188, 0.005266, 0.03188, 0.2833, 0.5218, 0.2833, 0.006543, 0.2871, 0.006543, 0.2871, 0.5218, 0.2944, 0.5218, 0.2944, 0.006543, 0.2999, 0.006543, 0.2999, 0.5218, 0.2871, 0.5218, 0.2871, 0.006543, 0.2944, 0.006543, 0.2944, 0.5218, 0.3567, 0.5218, 0.353, 0.5218, 0.353, 0.006544, 0.3567, 0.006544, 0.3456, 0.5218, 0.3402, 0.5218, 0.3402, 0.006543, 0.3456, 0.006543, 0.353, 0.5218, 0.3456, 0.5218, 0.3456, 0.006543, 0.353, 0.006544, 0.2999, 0.006543, 0.3402, 0.006543, 0.3402, 0.5218, 0.2999, 0.5218, 0.4695, 0.9245, 0.4695, 0.9475, 0.009273, 0.9475, 0.009273, 0.9245, 0.005268, 0.5, 0.005268, 0.4774, 0.2779, 0.4774, 0.2779, 0.5, 0.005266, 0.1659, 0.005267, 0.1433, 0.2779, 0.1433, 0.2779, 0.1659, 0.005268, 0.3329, 0.005268, 0.3103, 0.2779, 0.3103, 0.2779, 0.3329, 0.005268, 0.4165, 0.005268, 0.3939, 0.2779, 0.3939, 0.2779, 0.4165, 0.005268, 0.4722, 0.005267, 0.4496, 0.2779, 0.4496, 0.2779, 0.4722, 0.005267, 0.2494, 0.005267, 0.2268, 0.2779, 0.2268, 0.2779, 0.2494, 0.005268, 0.3051, 0.005268, 0.2825, 0.2779, 0.2825, 0.2779, 0.3051, 0.005266, 0.08232, 0.005266, 0.05973, 0.2779, 0.05973, 0.2779, 0.08231, 0.005267, 0.138, 0.005267, 0.1154, 0.2779, 0.1154, 0.2779, 0.138, 0.2779, 0.5279, 0.005268, 0.5279, 0.005268, 0.5053, 0.2779, 0.5053, 0.005268, 0.4443, 0.005268, 0.4217, 0.2779, 0.4217, 0.2779, 0.4443, 0.005268, 0.3886, 0.005268, 0.366, 0.2779, 0.366, 0.2779, 0.3886, 0.005268, 0.3608, 0.005268, 0.3382, 0.2779, 0.3382, 0.2779, 0.3608, 0.005267, 0.2772, 0.005267, 0.2547, 0.2779, 0.2547, 0.2779, 0.2772, 0.005267, 0.2215, 0.005267, 0.199, 0.2779, 0.199, 0.2779, 0.2215, 0.005267, 0.1937, 0.005266, 0.1711, 0.2779, 0.1711, 0.2779, 0.1937, 0.005267, 0.1102, 0.005266, 0.08758, 0.2779, 0.08757, 0.2779, 0.1102, 0.005266, 0.05447, 0.005266, 0.03188, 0.2779, 0.03188, 0.2779, 0.05447, 0.005266, 0.02662, 0.005266, 0.004584, 0.2779, 0.004581, 0.2779, 0.02662, 0.005268, 0.5053, 0.005268, 0.5, 0.2779, 0.5, 0.2779, 0.5053, 0.2779, 0.4722, 0.2779, 0.4774, 0.005268, 0.4774, 0.005268, 0.4722, 0.005266, 0.1711, 0.005266, 0.1659, 0.2779, 0.1659, 0.2779, 0.1711, 0.2779, 0.138, 0.2779, 0.1433, 0.005267, 0.1433, 0.005267, 0.138, 0.005268, 0.3382, 0.005268, 0.3329, 0.2779, 0.3329, 0.2779, 0.3382, 0.2779, 0.3051, 0.2779, 0.3103, 0.005268, 0.3103, 0.005268, 0.3051, 0.005267, 0.4496, 0.005268, 0.4443, 0.2779, 0.4443, 0.2779, 0.4496, 0.2779, 0.4165, 0.2779, 0.4217, 0.005268, 0.4217, 0.005268, 0.4165, 0.005268, 0.3939, 0.005268, 0.3886, 0.2779, 0.3886, 0.2779, 0.3939, 0.2779, 0.3608, 0.2779, 0.366, 0.005268, 0.366, 0.005268, 0.3608, 0.005268, 0.2825, 0.005267, 0.2772, 0.2779, 0.2772, 0.2779, 0.2825, 0.2779, 0.2494, 0.2779, 0.2547, 0.005267, 0.2547, 0.005267, 0.2494, 0.005267, 0.2268, 0.005267, 0.2215, 0.2779, 0.2215, 0.2779, 0.2268, 0.2779, 0.1937, 0.2779, 0.199, 0.005267, 0.199, 0.005267, 0.1937, 0.005267, 0.1154, 0.005267, 0.1102, 0.2779, 0.1102, 0.2779, 0.1154, 0.2779, 0.08231, 0.2779, 0.08757, 0.005266, 0.08758, 0.005266, 0.08232, 0.005266, 0.05973, 0.005266, 0.05447, 0.2779, 0.05447, 0.2779, 0.05973, 0.2779, 0.02662, 0.2779, 0.03188, 0.005266, 0.03188, 0.005266, 0.02662])
me_mesh.materials.append(mat_lambert1)
me_mesh.update()
me_mesh.normals_split_custom_set([tuple(v) for v in zip(*[iter([0.0, 1.0, 0.0, 0.0, 1.0, 0.0, 0.0, 1.0, 0.0, 0.0, 1.0, 0.0, 0.0, -3.845e-07, 1.0, 0.0, -3.845e-07, 1.0, 0.0, -3.845e-07, 1.0, 0.0, -3.845e-07, 1.0, 0.0, -1.0, 0.0, 0.0, -1.0, 0.0, 0.0, -1.0, 0.0, 0.0, -1.0, 0.0, 1.0, 0.0, 0.0, 1.0, 0.0, 0.0, 1.0, 0.0, 0.0, 1.0, 0.0, 0.0, -1.0, 0.0, 0.0, -1.0, 0.0, 0.0, -1.0, 0.0, 0.0, -1.0, 0.0, 0.0, 0.0, 1.0, -9.569e-08, 0.0, 1.0, -9.569e-08, 0.0, 1.0, -9.569e-08, 0.0, 1.0, -9.569e-08, 1.0, 0.0, 0.0, 1.0, 0.0, 0.0, 1.0, 0.0, 0.0, 1.0, 0.0, 0.0, 0.0, -1.0, -9.569e-08, 0.0, -1.0, -9.569e-08, 0.0, -1.0, -9.569e-08, 0.0, -1.0, -9.569e-08, -1.0, -4.374e-07, 0.0, -1.0, -4.374e-07, 0.0, -1.0, -4.374e-07, 0.0, -1.0, -4.374e-07, 0.0, 0.0, -1.0, 0.0, 0.0, -1.0, 0.0, 0.0, -1.0, 0.0, 0.0, -1.0, 0.0, 1.0, 0.0, 0.0, 1.0, 0.0, 0.0, 1.0, 0.0, 0.0, 1.0, 0.0, 0.0, 0.0, 1.0, 0.0, 0.0, 1.0, 0.0, 0.0, 1.0, 0.0, 0.0, 1.0, 0.0, -1.0, 0.0, 0.0, -1.0, 0.0, 0.0, -1.0, 0.0, 0.0, -1.0, 0.0, 0.0, -2.732e-07, 1.697e-06, -1.0, -2.732e-07, 1.697e-06, -1.0, -2.732e-07, -1.355e-06, -1.0, -2.732e-07, -1.355e-06, -1.0, 2.732e-07, 1.355e-06, 1.0, 2.732e-07, 1.355e-06, 1.0, 2.732e-07, -1.697e-06, 1.0, 2.732e-07, -1.697e-06, 1.0, 2.732e-07, -1.355e-06, -1.0, 2.732e-07, -1.355e-06, -1.0, 2.732e-07, 1.697e-06, -1.0, 2.732e-07, 1.697e-06, -1.0, -2.732e-07, -1.697e-06, 1.0, -2.732e-07, -1.697e-06, 1.0, -2.732e-07, 1.355e-06, 1.0, -2.732e-07, 1.355e-06, 1.0, 2.732e-07, 1.697e-06, -1.0, 2.732e-07, 1.697e-06, -1.0, -2.732e-07, 1.697e-06, -1.0, -2.732e-07, 1.697e-06, -1.0, 2.732e-07, -1.697e-06, 1.0, 2.732e-07, -1.697e-06, 1.0, -2.732e-07, -1.697e-06, 1.0, -2.732e-07, -1.697e-06, 1.0, -2.732e-07, 1.355e-06, 1.0, -2.732e-07, 1.355e-06, 1.0, 2.732e-07, 1.355e-06, 1.0, 2.732e-07, 1.355e-06, 1.0, -2.732e-07, -1.355e-06, -1.0, -2.732e-07, -1.355e-06, -1.0, 2.732e-07, -1.355e-06, -1.0, 2.732e-07, -1.355e-06, -1.0, 0.0, -1.0, 0.0, 0.0, -1.0, 0.0, 0.0, -1.0, 0.0, 0.0, -1.0, 0.0, 0.0, 3.845e-07, 1.0, 0.0, 3.845e-07, 1.0, 0.0, 3.845e-07, 1.0, 0.0, 3.845e-07, 1.0, 0.0, 1.0, 0.0, 0.0, 1.0, 0.0, 0.0, 1.0, 0.0, 0.0, 1.0, 0.0, -1.0, 0.0, 0.0, -1.0, 0.0, 0.0, -1.0, 0.0, 0.0, -1.0, 0.0, 0.0, 1.0, 0.0, 0.0, 1.0, 0.0, 0.0, 1.0, 0.0, 0.0, 1.0, 0.0, 0.0, 0.0, -1.0, -9.569e-08, 0.0, -1.0, -9.569e-08, 0.0, -1.0, -9.569e-08, 0.0, -1.0, -9.569e-08, -1.0, 0.0, 0.0, -1.0, 0.0, 0.0, -1.0, 0.0, 0.0, -1.0, 0.0, 0.0, 0.0, 1.0, -9.569e-08, 0.0, 1.0, -9.569e-08, 0.0, 1.0, -9.569e-08, 0.0, 1.0, -9.569e-08, 1.0, 0.0, 0.0, 1.0, 0.0, 0.0, 1.0, 0.0, 0.0, 1.0, 0.0, 0.0, 0.0, 1.0, 0.0, 0.0, 1.0, 0.0, 0.0, 1.0, 0.0, 0.0, 1.0, 0.0, -1.0, 0.0, 0.0, -1.0, 0.0, 0.0, -1.0, 0.0, 0.0, -1.0, 0.0, 0.0, 0.0, -1.0, 0.0, 0.0, -1.0, 0.0, 0.0, -1.0, 0.0, 0.0, -1.0, 0.0, 1.0, 0.0, 0.0, 1.0, 0.0, 0.0, 1.0, 0.0, 0.0, 1.0, 0.0, 0.0, 2.732e-07, -1.697e-06, -1.0, 2.732e-07, -1.697e-06, -1.0, 2.732e-07, 1.355e-06, -1.0, 2.732e-07, 1.355e-06, -1.0, -2.732e-07, -1.355e-06, 1.0, -2.732e-07, -1.355e-06, 1.0, -2.732e-07, 1.697e-06, 1.0, -2.732e-07, 1.697e-06, 1.0, -2.732e-07, 1.355e-06, -1.0, -2.732e-07, 1.355e-06, -1.0, -2.732e-07, -1.697e-06, -1.0, -2.732e-07, -1.697e-06, -1.0, 2.732e-07, 1.697e-06, 1.0, 2.732e-07, 1.697e-06, 1.0, 2.732e-07, -1.355e-06, 1.0, 2.732e-07, -1.355e-06, 1.0, -2.732e-07, -1.697e-06, -1.0, -2.732e-07, -1.697e-06, -1.0, 2.732e-07, -1.697e-06, -1.0, 2.732e-07, -1.697e-06, -1.0, -2.732e-07, 1.697e-06, 1.0, -2.732e-07, 1.697e-06, 1.0, 2.732e-07, 1.697e-06, 1.0, 2.732e-07, 1.697e-06, 1.0, 2.732e-07, -1.355e-06, 1.0, 2.732e-07, -1.355e-06, 1.0, -2.732e-07, -1.355e-06, 1.0, -2.732e-07, -1.355e-06, 1.0, 2.732e-07, 1.355e-06, -1.0, 2.732e-07, 1.355e-06, -1.0, -2.732e-07, 1.355e-06, -1.0, -2.732e-07, 1.355e-06, -1.0, 0.0, -1.0, 0.0, 0.0, -1.0, 0.0, 0.0, -1.0, 0.0, 0.0, -1.0, 0.0, 0.0, -1.0, 0.0, 0.0, -1.0, 0.0, 0.0, -1.0, 0.0, 0.0, -1.0, 0.0, 0.0, -1.0, 0.0, 0.0, -1.0, 0.0, 0.0, -1.0, 0.0, 0.0, -1.0, 0.0, 0.0, -1.0, 0.0, 0.0, -1.0, 0.0, 0.0, -1.0, 0.0, 0.0, -1.0, 0.0, 0.0, -1.0, 0.0, 0.0, -1.0, 0.0, 0.0, -1.0, 0.0, 0.0, -1.0, 0.0, 0.0, -1.0, 0.0, 0.0, -1.0, 0.0, 0.0, -1.0, 0.0, 0.0, -1.0, 0.0, 0.0, -1.0, 0.0, 0.0, -1.0, 0.0, 0.0, -1.0, 0.0, 0.0, -1.0, 0.0, 0.0, -1.0, 0.0, 0.0, -1.0, 0.0, 0.0, -1.0, 0.0, 0.0, -1.0, 0.0, 0.0, -1.0, 0.0, 0.0, -1.0, 0.0, 0.0, -1.0, 0.0, 0.0, -1.0, 0.0, 0.0, -1.0, 0.0, 0.0, -1.0, 0.0, 0.0, -1.0, 0.0, 0.0, -1.0, 0.0, 0.0, -1.0, 0.0, 0.0, -1.0, 0.0, 0.0, -1.0, 0.0, 0.0, -1.0, 0.0, 0.0, -1.0, 0.0, 0.0, -1.0, 0.0, 0.0, -1.0, 0.0, 0.0, -1.0, 0.0, 0.0, -1.0, 0.0, 0.0, -1.0, 0.0, 0.0, -1.0, 0.0, 0.0, -1.0, 0.0, 0.0, -1.0, 0.0, 0.0, -1.0, 0.0, 0.0, -1.0, 0.0, 0.0, -1.0, 0.0, 0.0, -1.0, 0.0, 0.0, -1.0, 0.0, 0.0, -1.0, 0.0, 0.0, -1.0, 0.0, 0.0, -1.0, 0.0, 0.0, -1.0, 0.0, 0.0, -1.0, 0.0, 0.0, -1.0, 0.0, 0.0, -1.0, 0.0, 0.0, -1.0, 0.0, 0.0, -1.0, 0.0, 0.0, -1.0, 0.0, 0.0, -1.0, 0.0, 0.0, -1.0, 0.0, 0.0, -1.0, 0.0, 0.0, -1.0, 0.0, 0.0, -1.0, 0.0, 0.0, -1.0, 0.0, 0.0, -1.0, 0.0, 0.0, -1.0, 0.0, -1.0, 0.0, 0.0, -1.0, 0.0, 0.0, -1.0, 0.0, 0.0, -1.0, 0.0, 0.0, 1.0, 0.0, 0.0, 1.0, 0.0, 0.0, 1.0, 0.0, 0.0, 1.0, 0.0, 0.0, -1.0, 0.0, 0.0, -1.0, 0.0, 0.0, -1.0, 0.0, 0.0, -1.0, 0.0, 0.0, 1.0, 0.0, 0.0, 1.0, 0.0, 0.0, 1.0, 0.0, 0.0, 1.0, 0.0, 0.0, -1.0, 0.0, 0.0, -1.0, 0.0, 0.0, -1.0, 0.0, 0.0, -1.0, 0.0, 0.0, 1.0, 0.0, 0.0, 1.0, 0.0, 0.0, 1.0, 0.0, 0.0, 1.0, 0.0, 0.0, -1.0, 0.0, 0.0, -1.0, 0.0, 0.0, -1.0, 0.0, 0.0, -1.0, 0.0, 0.0, 1.0, 0.0, 0.0, 1.0, 0.0, 0.0, 1.0, 0.0, 0.0, 1.0, 0.0, 0.0, -1.0, 0.0, 0.0, -1.0, 0.0, 0.0, -1.0, 0.0, 0.0, -1.0, 0.0, 0.0, 1.0, 0.0, 0.0, 1.0, 0.0, 0.0, 1.0, 0.0, 0.0, 1.0, 0.0, 0.0, -1.0, 0.0, 0.0, -1.0, 0.0, 0.0, -1.0, 0.0, 0.0, -1.0, 0.0, 0.0, 1.0, 0.0, 0.0, 1.0, 0.0, 0.0, 1.0, 0.0, 0.0, 1.0, 0.0, 0.0, -1.0, 0.0, 0.0, -1.0, 0.0, 0.0, -1.0, 0.0, 0.0, -1.0, 0.0, 0.0, 1.0, 0.0, 0.0, 1.0, 0.0, 0.0, 1.0, 0.0, 0.0, 1.0, 0.0, 0.0, -1.0, 0.0, 0.0, -1.0, 0.0, 0.0, -1.0, 0.0, 0.0, -1.0, 0.0, 0.0, 1.0, 0.0, 0.0, 1.0, 0.0, 0.0, 1.0, 0.0, 0.0, 1.0, 0.0, 0.0, -1.0, 0.0, 0.0, -1.0, 0.0, 0.0, -1.0, 0.0, 0.0, -1.0, 0.0, 0.0, 1.0, 0.0, 0.0, 1.0, 0.0, 0.0, 1.0, 0.0, 0.0, 1.0, 0.0, 0.0, 0.0, -1.0, 0.0, 0.0, -1.0, 0.0, 0.0, -1.0, 0.0, 0.0, -1.0, 0.0, 0.0, -1.0, 0.0, 0.0, -1.0, 0.0, 0.0, -1.0, 0.0, 0.0, -1.0, 0.0, 0.0, 0.0, -1.0, 0.0, 0.0, -1.0, 0.0, 0.0, -1.0, 0.0, 0.0, -1.0, 0.0, 1.0, 0.0, 0.0, 1.0, 0.0, 0.0, 1.0, 0.0, 0.0, 1.0, 0.0, 0.0, 1.0, 0.0, 0.0, 1.0, 0.0, 0.0, 1.0, 0.0, 0.0, 1.0, 0.0, 0.0, 0.0, -1.0, 0.0, 0.0, -1.0, 0.0, 0.0, -1.0, 0.0, 0.0, -1.0, 0.0, 0.0, 1.0, 0.0, 0.0, 1.0, 0.0, 0.0, 1.0, 0.0, 0.0, 1.0, 0.0, 0.0, -1.0, 0.0, 0.0, -1.0, 0.0, 0.0, -1.0, 0.0, 0.0, -1.0, 0.0, 1.0, 0.0, 0.0, 1.0, 0.0, 0.0, 1.0, 0.0, 0.0, 1.0, 0.0, 0.0, 1.0, 0.0, 0.0, 1.0, 0.0, 0.0, 1.0, 0.0, 0.0, 1.0, 0.0, 0.0, 1.0, 0.0, 0.0, 1.0, 0.0, 0.0, 1.0, 0.0, 0.0, 1.0, 0.0, 0.0, 1.0, 0.0, 0.0, 1.0, 0.0, 0.0, 1.0, 0.0, 0.0, 1.0, 0.0, 0.0, 1.0, 0.0, 0.0, 1.0, 0.0, 0.0, 1.0, 0.0, 0.0, 1.0, 0.0, 0.0, 1.0, 0.0, 0.0, 1.0, 0.0, 0.0, 1.0, 0.0, 0.0, 1.0, 0.0, 0.0, 1.0, 0.0, 0.0, 1.0, 0.0, 0.0, 1.0, 0.0, 0.0, 1.0, 0.0, 0.0, 1.0, 0.0, 0.0, 1.0, 0.0, 0.0, 1.0, 0.0, 0.0, 1.0, 0.0, 0.0, 1.0, 0.0, 0.0, 1.0, 0.0, 0.0, 1.0, 0.0, 0.0, 1.0, 0.0, 0.0, 1.0, 0.0, 0.0, 1.0, 0.0, 0.0, 1.0, 0.0, 0.0, 1.0, 0.0, 0.0, 1.0, 0.0, 0.0, 1.0, 0.0, 0.0, 1.0, 0.0, 0.0, 1.0, 0.0, 0.0, 1.0, 0.0, 0.0, 1.0, 0.0, 0.0, 1.0, 0.0, 0.0, 1.0, 0.0, 0.0, 1.0, 0.0, 0.0, 1.0, 0.0, 0.0, 1.0, 0.0, 0.0, 1.0, 0.0, 0.0, 1.0, 0.0, 0.0, 1.0, 0.0, 0.0, 1.0, 0.0, 0.0, 1.0, 0.0, 0.0, 1.0, 0.0, 0.0, 1.0, 0.0, 0.0, 1.0, 0.0, 0.0, 1.0, 0.0, 0.0, 1.0, 0.0, 0.0, 1.0, 0.0, 0.0, 1.0, 0.0, 0.0, 1.0, 0.0, 0.0, 1.0, 0.0, 0.0, 1.0, 0.0, 0.0, 1.0, 0.0, 0.0, 1.0, 0.0, 0.0, 1.0, 0.0, 0.0, 1.0, 0.0, 0.0, 1.0, 0.0, 0.0, 1.0, 0.0, 0.0, 1.0, 0.0, 0.0, 1.0, 0.0, 0.0, 1.0, 0.0, 0.0, 1.0, 0.0, -1.0, 0.0, 0.0, -1.0, 0.0, 0.0, -1.0, 0.0, 0.0, -1.0, 0.0, 0.0, 1.0, 0.0, 0.0, 1.0, 0.0, 0.0, 1.0, 0.0, 0.0, 1.0, 0.0, 0.0, -1.0, 0.0, 0.0, -1.0, 0.0, 0.0, -1.0, 0.0, 0.0, -1.0, 0.0, 0.0, 1.0, 0.0, 0.0, 1.0, 0.0, 0.0, 1.0, 0.0, 0.0, 1.0, 0.0, 0.0, -1.0, 0.0, 0.0, -1.0, 0.0, 0.0, -1.0, 0.0, 0.0, -1.0, 0.0, 0.0, 1.0, 0.0, 0.0, 1.0, 0.0, 0.0, 1.0, 0.0, 0.0, 1.0, 0.0, 0.0, -1.0, 0.0, 0.0, -1.0, 0.0, 0.0, -1.0, 0.0, 0.0, -1.0, 0.0, 0.0, 1.0, 0.0, 0.0, 1.0, 0.0, 0.0, 1.0, 0.0, 0.0, 1.0, 0.0, 0.0, -1.0, 0.0, 0.0, -1.0, 0.0, 0.0, -1.0, 0.0, 0.0, -1.0, 0.0, 0.0, 1.0, 0.0, 0.0, 1.0, 0.0, 0.0, 1.0, 0.0, 0.0, 1.0, 0.0, 0.0, -1.0, 0.0, 0.0, -1.0, 0.0, 0.0, -1.0, 0.0, 0.0, -1.0, 0.0, 0.0, 1.0, 0.0, 0.0, 1.0, 0.0, 0.0, 1.0, 0.0, 0.0, 1.0, 0.0, 0.0, -1.0, 0.0, 0.0, -1.0, 0.0, 0.0, -1.0, 0.0, 0.0, -1.0, 0.0, 0.0, 1.0, 0.0, 0.0, 1.0, 0.0, 0.0, 1.0, 0.0, 0.0, 1.0, 0.0, 0.0, -1.0, 0.0, 0.0, -1.0, 0.0, 0.0, -1.0, 0.0, 0.0, -1.0, 0.0, 0.0, 1.0, 0.0, 0.0, 1.0, 0.0, 0.0, 1.0, 0.0, 0.0, 1.0, 0.0, 0.0, -1.0, 0.0, 0.0, -1.0, 0.0, 0.0, -1.0, 0.0, 0.0, -1.0, 0.0, 0.0, 1.0, 0.0, 0.0, 1.0, 0.0, 0.0, 1.0, 0.0, 0.0, 1.0, 0.0, 0.0, 0.0, -1.0, 0.0, 0.0, -1.0, 0.0, 0.0, -1.0, 0.0, 0.0, -1.0, 0.0, 0.0, -1.0, 0.0, 0.0, -1.0, 0.0, 0.0, -1.0, 0.0, 0.0, -1.0, 0.0, 0.0, -1.0, 0.0, 0.0, -1.0, 0.0, 0.0, -1.0, 0.0, 0.0, -1.0, 0.0, 0.0, -1.0, 0.0, 0.0, -1.0, 0.0, 0.0, -1.0, 0.0, 0.0, -1.0, 0.0, 0.0, -1.0, 0.0, 0.0, -1.0, 0.0, 0.0, -1.0, 0.0, 0.0, -1.0, 0.0, 0.0, -1.0, 0.0, 0.0, -1.0, 0.0, 0.0, -1.0, 0.0, 0.0, -1.0, 0.0, 0.0, -1.0, 0.0, 0.0, -1.0, 0.0, 0.0, -1.0, 0.0, 0.0, -1.0, 0.0, 0.0, -1.0, 0.0, 0.0, -1.0, 0.0, 0.0, -1.0, 0.0, 0.0, -1.0, 0.0, 0.0, -1.0, 0.0, 0.0, -1.0, 0.0, 0.0, -1.0, 0.0, 0.0, -1.0, 0.0, 0.0, -1.0, 0.0, 0.0, -1.0, 0.0, 0.0, -1.0, 0.0, 0.0, -1.0, 0.0, 0.0, -1.0, 0.0, 0.0, -1.0, 0.0, 0.0, -1.0, 0.0, 0.0, -1.0, 0.0, 0.0, -1.0, 0.0, 0.0, -1.0, 0.0, 0.0, -1.0, 0.0, 0.0, -1.0, 0.0, 0.0, -1.0, 0.0, 0.0, -1.0, 0.0, 0.0, -1.0, 0.0, 0.0, -1.0, 0.0, 0.0, -1.0, 0.0, 0.0, -1.0, 0.0, 0.0, -1.0, 0.0, 0.0, -1.0, 0.0, 0.0, -1.0, 0.0, 0.0, -1.0, 0.0, 0.0, -1.0, 0.0, 0.0, -1.0, 0.0, 0.0, -1.0, 0.0, 0.0, -1.0, 0.0, 0.0, -1.0, 0.0, 0.0, -1.0, 0.0, 0.0, -1.0, 0.0, 0.0, -1.0, 0.0, 0.0, -1.0, 0.0, 0.0, -1.0, 0.0, 0.0, -1.0, 0.0, 0.0, -1.0, 0.0, 0.0, -1.0, 0.0, 0.0, -1.0, 0.0, 0.0, -1.0, 0.0, 0.0, -1.0, 0.0, 0.0, -1.0, 0.0, 0.0, -1.0, 0.0, -1.0, 0.0, 0.0, -1.0, 0.0, 0.0, -1.0, 0.0, 0.0, -1.0, 0.0, 0.0, 1.0, 0.0, 0.0, 1.0, 0.0, 0.0, 1.0, 0.0, 0.0, 1.0, 0.0, 0.0, -1.0, 0.0, 0.0, -1.0, 0.0, 0.0, -1.0, 0.0, 0.0, -1.0, 0.0, 0.0, 1.0, 0.0, 0.0, 1.0, 0.0, 0.0, 1.0, 0.0, 0.0, 1.0, 0.0, 0.0, -1.0, 0.0, 0.0, -1.0, 0.0, 0.0, -1.0, 0.0, 0.0, -1.0, 0.0, 0.0, 1.0, 0.0, 0.0, 1.0, 0.0, 0.0, 1.0, 0.0, 0.0, 1.0, 0.0, 0.0, -1.0, 0.0, 0.0, -1.0, 0.0, 0.0, -1.0, 0.0, 0.0, -1.0, 0.0, 0.0, 1.0, 0.0, 0.0, 1.0, 0.0, 0.0, 1.0, 0.0, 0.0, 1.0, 0.0, 0.0, -1.0, 0.0, 0.0, -1.0, 0.0, 0.0, -1.0, 0.0, 0.0, -1.0, 0.0, 0.0, 1.0, 0.0, 0.0, 1.0, 0.0, 0.0, 1.0, 0.0, 0.0, 1.0, 0.0, 0.0, -1.0, 0.0, 0.0, -1.0, 0.0, 0.0, -1.0, 0.0, 0.0, -1.0, 0.0, 0.0, 1.0, 0.0, 0.0, 1.0, 0.0, 0.0, 1.0, 0.0, 0.0, 1.0, 0.0, 0.0, -1.0, 0.0, 0.0, -1.0, 0.0, 0.0, -1.0, 0.0, 0.0, -1.0, 0.0, 0.0, 1.0, 0.0, 0.0, 1.0, 0.0, 0.0, 1.0, 0.0, 0.0, 1.0, 0.0, 0.0, -1.0, 0.0, 0.0, -1.0, 0.0, 0.0, -1.0, 0.0, 0.0, -1.0, 0.0, 0.0, 1.0, 0.0, 0.0, 1.0, 0.0, 0.0, 1.0, 0.0, 0.0, 1.0, 0.0, 0.0, -1.0, 0.0, 0.0, -1.0, 0.0, 0.0, -1.0, 0.0, 0.0, -1.0, 0.0, 0.0, 1.0, 0.0, 0.0, 1.0, 0.0, 0.0, 1.0, 0.0, 0.0, 1.0, 0.0, 0.0, 0.0, -1.0, 0.0, 0.0, -1.0, 0.0, 0.0, -1.0, 0.0, 0.0, -1.0, 0.0, 0.0, -1.0, 0.0, 0.0, -1.0, 0.0, 0.0, -1.0, 0.0, 0.0, -1.0, 0.0, 0.0, 0.0, -1.0, 0.0, 0.0, -1.0, 0.0, 0.0, -1.0, 0.0, 0.0, -1.0, 0.0, 1.0, 0.0, 0.0, 1.0, 0.0, 0.0, 1.0, 0.0, 0.0, 1.0, 0.0, 0.0, 1.0, 0.0, 0.0, 1.0, 0.0, 0.0, 1.0, 0.0, 0.0, 1.0, 0.0, 0.0, 0.0, -1.0, 0.0, 0.0, -1.0, 0.0, 0.0, -1.0, 0.0, 0.0, -1.0, 0.0, 0.0, 1.0, 0.0, 0.0, 1.0, 0.0, 0.0, 1.0, 0.0, 0.0, 1.0, 0.0, 0.0, -1.0, 0.0, 0.0, -1.0, 0.0, 0.0, -1.0, 0.0, 0.0, -1.0, 0.0, 1.0, 0.0, 0.0, 1.0, 0.0, 0.0, 1.0, 0.0, 0.0, 1.0, 0.0, 0.0, 1.0, 0.0, 0.0, 1.0, 0.0, 0.0, 1.0, 0.0, 0.0, 1.0, 0.0, 0.0, 1.0, 0.0, 0.0, 1.0, 0.0, 0.0, 1.0, 0.0, 0.0, 1.0, 0.0, 0.0, 1.0, 0.0, 0.0, 1.0, 0.0, 0.0, 1.0, 0.0, 0.0, 1.0, 0.0, 0.0, 1.0, 0.0, 0.0, 1.0, 0.0, 0.0, 1.0, 0.0, 0.0, 1.0, 0.0, 0.0, 1.0, 0.0, 0.0, 1.0, 0.0, 0.0, 1.0, 0.0, 0.0, 1.0, 0.0, 0.0, 1.0, 0.0, 0.0, 1.0, 0.0, 0.0, 1.0, 0.0, 0.0, 1.0, 0.0, 0.0, 1.0, 0.0, 0.0, 1.0, 0.0, 0.0, 1.0, 0.0, 0.0, 1.0, 0.0, 0.0, 1.0, 0.0, 0.0, 1.0, 0.0, 0.0, 1.0, 0.0, 0.0, 1.0, 0.0, 0.0, 1.0, 0.0, 0.0, 1.0, 0.0, 0.0, 1.0, 0.0, 0.0, 1.0, 0.0, 0.0, 1.0, 0.0, 0.0, 1.0, 0.0, 0.0, 1.0, 0.0, 0.0, 1.0, 0.0, 0.0, 1.0, 0.0, 0.0, 1.0, 0.0, 0.0, 1.0, 0.0, 0.0, 1.0, 0.0, 0.0, 1.0, 0.0, 0.0, 1.0, 0.0, 0.0, 1.0, 0.0, 0.0, 1.0, 0.0, 0.0, 1.0, 0.0, 0.0, 1.0, 0.0, 0.0, 1.0, 0.0, 0.0, 1.0, 0.0, 0.0, 1.0, 0.0, 0.0, 1.0, 0.0, 0.0, 1.0, 0.0, 0.0, 1.0, 0.0, 0.0, 1.0, 0.0, 0.0, 1.0, 0.0, 0.0, 1.0, 0.0, 0.0, 1.0, 0.0, 0.0, 1.0, 0.0, 0.0, 1.0, 0.0, 0.0, 1.0, 0.0, 0.0, 1.0, 0.0, 0.0, 1.0, 0.0, 0.0, 1.0, 0.0, 0.0, 1.0, 0.0, 0.0, 1.0, 0.0, 0.0, 1.0, 0.0, 0.0, 1.0, 0.0, 0.0, 1.0, 0.0, 0.0, 1.0, 0.0, -1.0, 0.0, 0.0, -1.0, 0.0, 0.0, -1.0, 0.0, 0.0, -1.0, 0.0, 0.0, 1.0, 0.0, 0.0, 1.0, 0.0, 0.0, 1.0, 0.0, 0.0, 1.0, 0.0, 0.0, -1.0, 0.0, 0.0, -1.0, 0.0, 0.0, -1.0, 0.0, 0.0, -1.0, 0.0, 0.0, 1.0, 0.0, 0.0, 1.0, 0.0, 0.0, 1.0, 0.0, 0.0, 1.0, 0.0, 0.0, -1.0, 0.0, 0.0, -1.0, 0.0, 0.0, -1.0, 0.0, 0.0, -1.0, 0.0, 0.0, 1.0, 0.0, 0.0, 1.0, 0.0, 0.0, 1.0, 0.0, 0.0, 1.0, 0.0, 0.0, -1.0, 0.0, 0.0, -1.0, 0.0, 0.0, -1.0, 0.0, 0.0, -1.0, 0.0, 0.0, 1.0, 0.0, 0.0, 1.0, 0.0, 0.0, 1.0, 0.0, 0.0, 1.0, 0.0, 0.0, -1.0, 0.0, 0.0, -1.0, 0.0, 0.0, -1.0, 0.0, 0.0, -1.0, 0.0, 0.0, 1.0, 0.0, 0.0, 1.0, 0.0, 0.0, 1.0, 0.0, 0.0, 1.0, 0.0, 0.0, -1.0, 0.0, 0.0, -1.0, 0.0, 0.0, -1.0, 0.0, 0.0, -1.0, 0.0, 0.0, 1.0, 0.0, 0.0, 1.0, 0.0, 0.0, 1.0, 0.0, 0.0, 1.0, 0.0, 0.0, -1.0, 0.0, 0.0, -1.0, 0.0, 0.0, -1.0, 0.0, 0.0, -1.0, 0.0, 0.0, 1.0, 0.0, 0.0, 1.0, 0.0, 0.0, 1.0, 0.0, 0.0, 1.0, 0.0, 0.0, -1.0, 0.0, 0.0, -1.0, 0.0, 0.0, -1.0, 0.0, 0.0, -1.0, 0.0, 0.0, 1.0, 0.0, 0.0, 1.0, 0.0, 0.0, 1.0, 0.0, 0.0, 1.0, 0.0, 0.0, -1.0, 0.0, 0.0, -1.0, 0.0, 0.0, -1.0, 0.0, 0.0, -1.0, 0.0, 0.0, 1.0, 0.0, 0.0, 1.0, 0.0, 0.0, 1.0, 0.0, 0.0, 1.0, 0.0, 0.0])] * 3)])

# ---- objects
ob_light = bpy.data.objects.new('Light', light_light)
ob_camera = bpy.data.objects.new('Camera', cam_camera)
ob_transform3 = bpy.data.objects.new('transform3', None)
ob_fence = bpy.data.objects.new('Fence', None)
ob_transform5 = bpy.data.objects.new('transform5', None)
ob_f_support1 = bpy.data.objects.new('F_Support1', None)
ob_transform4 = bpy.data.objects.new('transform4', None)
ob_f_support2 = bpy.data.objects.new('F_Support2', None)
ob_fence_set01 = bpy.data.objects.new('Fence_Set01', None)
ob_transform7 = bpy.data.objects.new('transform7', None)
ob_polysurface2 = bpy.data.objects.new('polySurface2', None)
ob_transform10 = bpy.data.objects.new('transform10', None)
ob_polysurface3 = bpy.data.objects.new('polySurface3', None)
ob_transform13 = bpy.data.objects.new('transform13', None)
ob_polysurface4 = bpy.data.objects.new('polySurface4', None)
ob_transform9 = bpy.data.objects.new('transform9', None)
ob_polysurface5 = bpy.data.objects.new('polySurface5', None)
ob_transform6 = bpy.data.objects.new('transform6', None)
ob_transform8 = bpy.data.objects.new('transform8', None)
ob_polysurface6 = bpy.data.objects.new('polySurface6', None)
ob_f_support1_001 = bpy.data.objects.new('F_Support1.001', None)
ob_transform11 = bpy.data.objects.new('transform11', None)
ob_polysurface5_001 = bpy.data.objects.new('polySurface5.001', None)
ob_transform12 = bpy.data.objects.new('transform12', None)
ob_polysurface7 = bpy.data.objects.new('polySurface7', None)
ob_transform17 = bpy.data.objects.new('transform17', None)
ob_polysurface8 = bpy.data.objects.new('polySurface8', None)
ob_transform16 = bpy.data.objects.new('transform16', None)
ob_polysurface9 = bpy.data.objects.new('polySurface9', None)
ob_transform21 = bpy.data.objects.new('transform21', None)
ob_polysurface10 = bpy.data.objects.new('polySurface10', None)
ob_transform15 = bpy.data.objects.new('transform15', None)
ob_polysurface11 = bpy.data.objects.new('polySurface11', None)
ob_transform14 = bpy.data.objects.new('transform14', None)
ob_transform20 = bpy.data.objects.new('transform20', None)
ob_polysurface12 = bpy.data.objects.new('polySurface12', None)
ob_polysurface4_001 = bpy.data.objects.new('polySurface4.001', None)
ob_transform19 = bpy.data.objects.new('transform19', None)
ob_polysurface8_001 = bpy.data.objects.new('polySurface8.001', None)
ob_transform18 = bpy.data.objects.new('transform18', None)
ob_polysurface13 = bpy.data.objects.new('polySurface13', None)
ob_polysurface10_001 = bpy.data.objects.new('polySurface10.001', me_mesh)

# ---- transforms, parenting, visibility, modifiers, constraints
ob_light.location = (4.076, 1.005, 5.904)
ob_light.rotation_euler = (0.6503, 0.05522, 1.866)
ob_light.lock_rotations_4d = False
ob_light.empty_display_type = 'ARROWS'
ob_light.color = (0.0, 0.0, 0.0, 0.0)
ob_light.lineart.crease_threshold = 0.0
ob_camera.location = (7.359, -6.926, 4.958)
ob_camera.rotation_euler = (1.109, 0.0, 0.8149)
ob_camera.lock_rotations_4d = False
ob_camera.empty_display_type = 'ARROWS'
ob_camera.color = (0.0, 0.0, 0.0, 0.0)
ob_camera.display_type = 'WIRE'
ob_camera.lineart.crease_threshold = 0.0
ob_transform3.parent = ob_fence
ob_transform3.location = (0.0, 0.0, 0.0)
ob_transform3.color = (0.8, 0.8, 0.8, 1.0)
ob_transform3.hide_viewport = True
ob_fence.parent = ob_fence_set01
ob_fence.location = (0.0, 0.0, 0.0)
ob_fence.color = (0.8, 0.8, 0.8, 1.0)
ob_transform5.parent = ob_f_support1
ob_transform5.location = (0.0, 0.0, 0.0)
ob_transform5.color = (0.8, 0.8, 0.8, 1.0)
ob_transform5.hide_viewport = True
ob_f_support1.parent = ob_fence_set01
ob_f_support1.location = (310.0, 0.0, 0.0)
ob_f_support1.color = (0.8, 0.8, 0.8, 1.0)
ob_transform4.parent = ob_f_support2
ob_transform4.location = (0.0, 0.0, 0.0)
ob_transform4.color = (0.8, 0.8, 0.8, 1.0)
ob_transform4.hide_viewport = True
ob_f_support2.parent = ob_fence_set01
ob_f_support2.location = (0.0, 0.0, 0.0)
ob_f_support2.color = (0.8, 0.8, 0.8, 1.0)
ob_fence_set01.location = (-1.457, -5.322e-08, -1.669e-06)
ob_fence_set01.scale = (0.01, 0.01, 0.01)
ob_fence_set01.color = (0.8, 0.8, 0.8, 1.0)
ob_transform7.parent = ob_polysurface2
ob_transform7.location = (0.0, 0.0, 0.0)
ob_transform7.color = (0.8, 0.8, 0.8, 1.0)
ob_transform7.hide_viewport = True
ob_polysurface2.parent = ob_f_support1_001
ob_polysurface2.location = (0.0, 0.0, 0.0)
ob_polysurface2.color = (0.8, 0.8, 0.8, 1.0)
ob_transform10.parent = ob_polysurface3
ob_transform10.location = (0.0, 0.0, 0.0)
ob_transform10.color = (0.8, 0.8, 0.8, 1.0)
ob_transform10.hide_viewport = True
ob_polysurface3.parent = ob_f_support1_001
ob_polysurface3.location = (0.0, 0.0, 0.0)
ob_polysurface3.color = (0.8, 0.8, 0.8, 1.0)
ob_transform13.parent = ob_polysurface4
ob_transform13.location = (0.0, 0.0, 0.0)
ob_transform13.color = (0.8, 0.8, 0.8, 1.0)
ob_transform13.hide_viewport = True
ob_polysurface4.parent = ob_f_support1_001
ob_polysurface4.location = (0.0, 0.0, 0.0)
ob_polysurface4.color = (0.8, 0.8, 0.8, 1.0)
ob_transform9.parent = ob_polysurface5
ob_transform9.location = (0.0, 0.0, 0.0)
ob_transform9.color = (0.8, 0.8, 0.8, 1.0)
ob_transform9.hide_viewport = True
ob_polysurface5.parent = ob_f_support1_001
ob_polysurface5.location = (0.0, 0.0, 0.0)
ob_polysurface5.color = (0.8, 0.8, 0.8, 1.0)
ob_transform6.parent = ob_f_support1_001
ob_transform6.location = (0.0, 0.0, 0.0)
ob_transform6.color = (0.8, 0.8, 0.8, 1.0)
ob_transform6.hide_viewport = True
ob_transform8.parent = ob_polysurface6
ob_transform8.location = (0.0, 0.0, 0.0)
ob_transform8.color = (0.8, 0.8, 0.8, 1.0)
ob_transform8.hide_viewport = True
ob_polysurface6.parent = ob_f_support1_001
ob_polysurface6.location = (24.53, -1.441e-05, 0.0)
ob_polysurface6.rotation_euler = (0.0, 0.0, -3.142)
ob_polysurface6.color = (0.8, 0.8, 0.8, 1.0)
ob_f_support1_001.location = (-0.1215, -5.322e-08, -1.669e-06)
ob_f_support1_001.scale = (0.01, 0.01, 0.01)
ob_f_support1_001.color = (0.8, 0.8, 0.8, 1.0)
ob_transform11.parent = ob_polysurface5_001
ob_transform11.location = (0.0, 0.0, 0.0)
ob_transform11.color = (0.8, 0.8, 0.8, 1.0)
ob_transform11.hide_viewport = True
ob_polysurface5_001.location = (0.0, 0.0, 0.0)
ob_polysurface5_001.scale = (0.01, 0.01, 0.01)
ob_polysurface5_001.color = (0.8, 0.8, 0.8, 1.0)
ob_transform12.parent = ob_polysurface7
ob_transform12.location = (0.0, 0.0, 0.0)
ob_transform12.color = (0.8, 0.8, 0.8, 1.0)
ob_transform12.hide_viewport = True
ob_polysurface7.location = (0.0, 0.0, 0.0)
ob_polysurface7.scale = (0.01, 0.01, 0.01)
ob_polysurface7.color = (0.8, 0.8, 0.8, 1.0)
ob_transform17.parent = ob_polysurface8
ob_transform17.location = (0.0, 0.0, 0.0)
ob_transform17.color = (0.8, 0.8, 0.8, 1.0)
ob_transform17.hide_viewport = True
ob_polysurface8.parent = ob_polysurface4_001
ob_polysurface8.location = (0.0, 0.0, 0.0)
ob_polysurface8.color = (0.8, 0.8, 0.8, 1.0)
ob_transform16.parent = ob_polysurface9
ob_transform16.location = (0.0, 0.0, 0.0)
ob_transform16.color = (0.8, 0.8, 0.8, 1.0)
ob_transform16.hide_viewport = True
ob_polysurface9.parent = ob_polysurface4_001
ob_polysurface9.location = (0.0, 0.0, 0.0)
ob_polysurface9.color = (0.8, 0.8, 0.8, 1.0)
ob_transform21.parent = ob_polysurface10
ob_transform21.location = (0.0, 0.0, 0.0)
ob_transform21.color = (0.8, 0.8, 0.8, 1.0)
ob_transform21.hide_viewport = True
ob_polysurface10.parent = ob_polysurface4_001
ob_polysurface10.location = (0.0, 0.0, 0.0)
ob_polysurface10.color = (0.8, 0.8, 0.8, 1.0)
ob_transform15.parent = ob_polysurface11
ob_transform15.location = (0.0, 0.0, 0.0)
ob_transform15.color = (0.8, 0.8, 0.8, 1.0)
ob_transform15.hide_viewport = True
ob_polysurface11.parent = ob_polysurface4_001
ob_polysurface11.location = (0.0, 0.0, 0.0)
ob_polysurface11.color = (0.8, 0.8, 0.8, 1.0)
ob_transform14.parent = ob_polysurface4_001
ob_transform14.location = (0.0, 0.0, 0.0)
ob_transform14.color = (0.8, 0.8, 0.8, 1.0)
ob_transform14.hide_viewport = True
ob_transform20.parent = ob_polysurface12
ob_transform20.location = (0.0, 0.0, 0.0)
ob_transform20.color = (0.8, 0.8, 0.8, 1.0)
ob_transform20.hide_viewport = True
ob_polysurface12.parent = ob_polysurface4_001
ob_polysurface12.location = (-1.004, 1.55e-05, 0.0)
ob_polysurface12.rotation_euler = (0.0, 0.0, -3.142)
ob_polysurface12.color = (0.8, 0.8, 0.8, 1.0)
ob_polysurface4_001.location = (0.0, 0.0, 0.0)
ob_polysurface4_001.scale = (0.01, 0.01, 0.01)
ob_polysurface4_001.color = (0.8, 0.8, 0.8, 1.0)
ob_transform19.parent = ob_polysurface8_001
ob_transform19.location = (0.0, 0.0, 0.0)
ob_transform19.color = (0.8, 0.8, 0.8, 1.0)
ob_transform19.hide_viewport = True
ob_polysurface8_001.location = (0.0, 0.0, 0.0)
ob_polysurface8_001.scale = (0.01, 0.01, 0.01)
ob_polysurface8_001.color = (0.8, 0.8, 0.8, 1.0)
ob_transform18.parent = ob_polysurface13
ob_transform18.location = (0.0, 0.0, 0.0)
ob_transform18.color = (0.8, 0.8, 0.8, 1.0)
ob_transform18.hide_viewport = True
ob_polysurface13.location = (3.543, 0.0, 0.0)
ob_polysurface13.scale = (0.01, 0.01, 0.01)
ob_polysurface13.color = (0.8, 0.8, 0.8, 1.0)
ob_polysurface10_001.location = (0.0, 0.0, 0.0)
ob_polysurface10_001.scale = (0.01, 0.01, 0.01)
ob_polysurface10_001.color = (0.8, 0.8, 0.8, 1.0)

# ---- collection membership
col_collection.objects.link(ob_light)
col_collection.objects.link(ob_camera)
col_collection.objects.link(ob_transform3)
col_collection.objects.link(ob_fence)
col_collection.objects.link(ob_transform5)
col_collection.objects.link(ob_f_support1)
col_collection.objects.link(ob_transform4)
col_collection.objects.link(ob_f_support2)
col_collection.objects.link(ob_fence_set01)
col_collection.objects.link(ob_transform7)
col_collection.objects.link(ob_polysurface2)
col_collection.objects.link(ob_transform10)
col_collection.objects.link(ob_polysurface3)
col_collection.objects.link(ob_transform13)
col_collection.objects.link(ob_polysurface4)
col_collection.objects.link(ob_transform9)
col_collection.objects.link(ob_polysurface5)
col_collection.objects.link(ob_transform6)
col_collection.objects.link(ob_transform8)
col_collection.objects.link(ob_polysurface6)
col_collection.objects.link(ob_f_support1_001)
col_collection.objects.link(ob_transform11)
col_collection.objects.link(ob_polysurface5_001)
col_collection.objects.link(ob_transform12)
col_collection.objects.link(ob_polysurface7)
col_collection.objects.link(ob_transform17)
col_collection.objects.link(ob_polysurface8)
col_collection.objects.link(ob_transform16)
col_collection.objects.link(ob_polysurface9)
col_collection.objects.link(ob_transform21)
col_collection.objects.link(ob_polysurface10)
col_collection.objects.link(ob_transform15)
col_collection.objects.link(ob_polysurface11)
col_collection.objects.link(ob_transform14)
col_collection.objects.link(ob_transform20)
col_collection.objects.link(ob_polysurface12)
col_collection.objects.link(ob_polysurface4_001)
col_collection.objects.link(ob_transform19)
col_collection.objects.link(ob_polysurface8_001)
col_collection.objects.link(ob_transform18)
col_collection.objects.link(ob_polysurface13)
col_collection.objects.link(ob_polysurface10_001)

# ---- scene / render settings (as saved in the file)
scene.camera = ob_camera
scene.frame_start = 1; scene.frame_end = 250; scene.frame_set(1)
scene.render.engine = 'BLENDER_EEVEE_NEXT'
scene.cycles.sampling_pattern = 'TABULATED_SOBOL'
bpy.context.view_layer.update()
